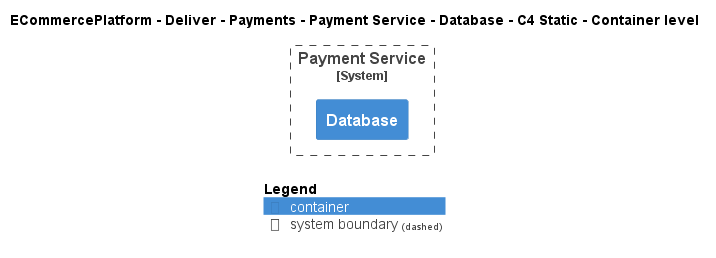

The diagram above was rendered by PlantUML. Its source (embedded in the PNG):
@startuml
!include ..\..\..\..\..\..\..\.c4s\C4_Container.puml

AddElementTag("c4interflow:lifecycle:new", $bgColor=green, $fontColor=#ffffff, $borderColor=green, $shadowing="False")
AddElementTag("c4interflow:lifecycle:changed", $bgColor=orange, $fontColor=#ffffff, $borderColor=orange, $shadowing="False")
AddElementTag("c4interflow:lifecycle:removed", $bgColor=red, $fontColor=#ffffff, $borderColor=red, $shadowing="False")

AddRelTag("c4interflow:lifecycle:new", $textColor=green, $lineColor=green)
AddRelTag("c4interflow:lifecycle:changed", $textColor=orange, $lineColor=orange)
AddRelTag("c4interflow:lifecycle:removed", $textColor=red, $lineColor=red)

SHOW_PERSON_PORTRAIT()
LAYOUT_TOP_DOWN()

skinparam linetype polyline

title ECommercePlatform - Deliver - Payments - Payment Service - Database - C4 Static - Container level


System_Boundary(ECommercePlatform.Deliver.Payments.SoftwareSystems.PaymentService, "Payment Service") {
    Container(ECommercePlatform.Deliver.Payments.SoftwareSystems.PaymentService.Containers.Database, "Database", "", "")
}



SHOW_LEGEND()
@enduml